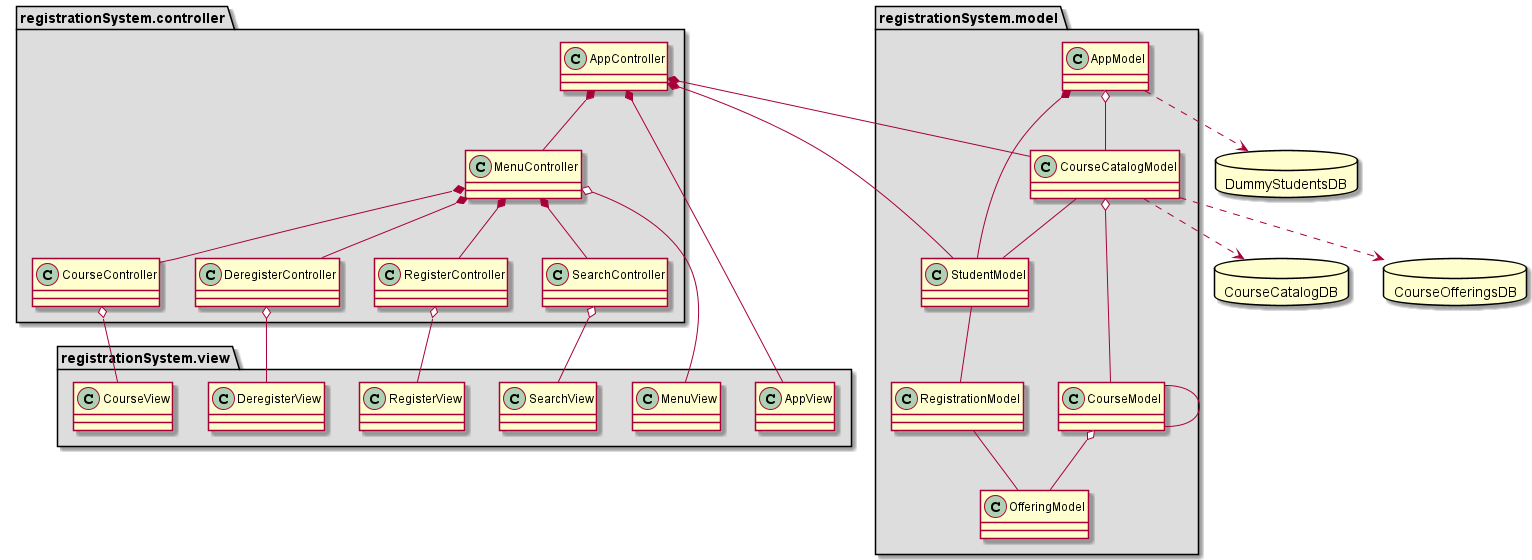

The diagram above was rendered by PlantUML. Its source (embedded in the PNG):
@startuml class_crs

allow_mixing

package registrationSystem.model #DDDDDD
{
    class AppModel
    class CourseCatalogModel
    class CourseModel
    class OfferingModel
    class RegistrationModel
    class StudentModel

    AppModel o-- CourseCatalogModel
    AppModel *-- StudentModel
    CourseCatalogModel o-- CourseModel
    CourseCatalogModel -- StudentModel
    CourseModel -- CourseModel
    StudentModel -- RegistrationModel
    RegistrationModel -- OfferingModel
    CourseModel o-- OfferingModel
}

package registrationSystem.view #DDDDDD
{
    class AppView
    class MenuView
    class SearchView
    class RegisterView
    class DeregisterView
    class CourseView
}

package registrationSystem.controller #DDDDDD
{
    class AppController
    class MenuController
    class SearchController
    class RegisterController
    class DeregisterController
    class CourseController

    AppController *-- CourseCatalogModel
    AppController *-- StudentModel
    AppController *-- MenuController

    MenuController *-- SearchController
    MenuController *-- RegisterController
    MenuController *-- DeregisterController
    MenuController *-- CourseController

    AppController *-- AppView
    MenuController o-- MenuView
    SearchController o-- SearchView
    RegisterController o-- RegisterView
    DeregisterController o-- DeregisterView
    CourseController o-- CourseView
}

database CourseCatalogDB
database CourseOfferingsDB
database DummyStudentsDB

AppModel ..> DummyStudentsDB
CourseCatalogModel ..> CourseOfferingsDB
CourseCatalogModel ..> CourseCatalogDB

@enduml